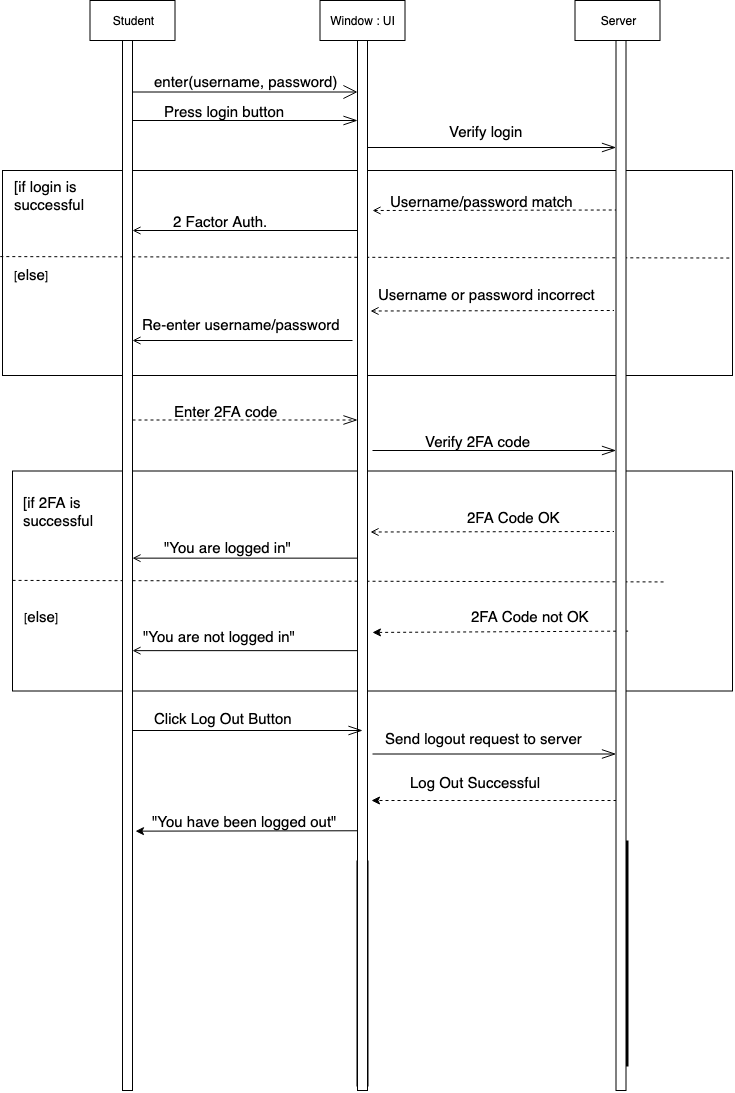

The diagram above was exported from draw.io. Its source (the exported page's mxGraphModel, read from the mxfile embedded in the PNG):
<mxGraphModel dx="946" dy="564" grid="1" gridSize="10" guides="1" tooltips="1" connect="1" arrows="1" fold="1" page="1" pageScale="1" pageWidth="1100" pageHeight="850" math="0" shadow="0">
  <root>
    <mxCell id="0" />
    <mxCell id="1" parent="0" />
    <mxCell id="JylbD7qmMqeMTIJXCvwI-65" value="" style="rounded=0;whiteSpace=wrap;html=1;strokeWidth=1;fillColor=none;" parent="1" vertex="1">
      <mxGeometry x="20" y="560.5" width="720" height="220" as="geometry" />
    </mxCell>
    <mxCell id="JylbD7qmMqeMTIJXCvwI-36" value="" style="rounded=0;whiteSpace=wrap;html=1;strokeWidth=1;fillColor=none;" parent="1" vertex="1">
      <mxGeometry x="10" y="260" width="730" height="205" as="geometry" />
    </mxCell>
    <mxCell id="JylbD7qmMqeMTIJXCvwI-5" value="Student" style="rounded=0;whiteSpace=wrap;html=1;strokeWidth=1;" parent="1" vertex="1">
      <mxGeometry x="97.5" y="90" width="85" height="40" as="geometry" />
    </mxCell>
    <mxCell id="JylbD7qmMqeMTIJXCvwI-16" value="Window : UI" style="rounded=0;whiteSpace=wrap;html=1;strokeWidth=1;" parent="1" vertex="1">
      <mxGeometry x="327.5" y="90" width="85" height="40" as="geometry" />
    </mxCell>
    <mxCell id="JylbD7qmMqeMTIJXCvwI-17" value="Server" style="rounded=0;whiteSpace=wrap;html=1;strokeWidth=1;" parent="1" vertex="1">
      <mxGeometry x="582.5" y="90" width="85" height="40" as="geometry" />
    </mxCell>
    <mxCell id="JylbD7qmMqeMTIJXCvwI-23" value="&lt;font style=&quot;font-size: 15px&quot;&gt;enter(username, password)&lt;/font&gt;" style="text;html=1;resizable=0;points=[];autosize=1;align=left;verticalAlign=top;spacingTop=-4;" parent="1" vertex="1">
      <mxGeometry x="160" y="160" width="200" height="20" as="geometry" />
    </mxCell>
    <mxCell id="JylbD7qmMqeMTIJXCvwI-26" value="&lt;font style=&quot;font-size: 15px&quot;&gt;Press login button&lt;/font&gt;" style="text;html=1;resizable=0;points=[];autosize=1;align=left;verticalAlign=top;spacingTop=-4;" parent="1" vertex="1">
      <mxGeometry x="170" y="190" width="140" height="20" as="geometry" />
    </mxCell>
    <mxCell id="JylbD7qmMqeMTIJXCvwI-29" value="&lt;span style=&quot;font-size: 15px&quot;&gt;Verify login&lt;br&gt;&lt;/span&gt;" style="text;html=1;resizable=0;points=[];autosize=1;align=left;verticalAlign=top;spacingTop=-4;" parent="1" vertex="1">
      <mxGeometry x="454.5" y="210" width="90" height="20" as="geometry" />
    </mxCell>
    <mxCell id="JylbD7qmMqeMTIJXCvwI-32" value="&lt;span style=&quot;font-size: 15px&quot;&gt;Username/password match&lt;/span&gt;" style="text;html=1;resizable=0;points=[];autosize=1;align=left;verticalAlign=top;spacingTop=-4;" parent="1" vertex="1">
      <mxGeometry x="396" y="280" width="200" height="20" as="geometry" />
    </mxCell>
    <mxCell id="JylbD7qmMqeMTIJXCvwI-37" value="&lt;font style=&quot;font-size: 15px&quot;&gt;[if login is &lt;br&gt;successful&lt;/font&gt;" style="text;html=1;resizable=0;points=[];autosize=1;align=left;verticalAlign=top;spacingTop=-4;" parent="1" vertex="1">
      <mxGeometry x="20" y="265" width="90" height="30" as="geometry" />
    </mxCell>
    <mxCell id="JylbD7qmMqeMTIJXCvwI-54" value="" style="endArrow=none;dashed=1;html=1;entryX=1;entryY=0.427;entryDx=0;entryDy=0;entryPerimeter=0;exitX=-0.003;exitY=0.42;exitDx=0;exitDy=0;exitPerimeter=0;" parent="1" source="JylbD7qmMqeMTIJXCvwI-36" target="JylbD7qmMqeMTIJXCvwI-36" edge="1">
      <mxGeometry width="50" height="50" relative="1" as="geometry">
        <mxPoint x="10" y="590" as="sourcePoint" />
        <mxPoint x="60" y="540" as="targetPoint" />
      </mxGeometry>
    </mxCell>
    <mxCell id="JylbD7qmMqeMTIJXCvwI-57" value="[&lt;font style=&quot;font-size: 15px&quot;&gt;else&lt;/font&gt;]" style="text;html=1;resizable=0;points=[];autosize=1;align=left;verticalAlign=top;spacingTop=-4;" parent="1" vertex="1">
      <mxGeometry x="20" y="352.5" width="50" height="20" as="geometry" />
    </mxCell>
    <mxCell id="JylbD7qmMqeMTIJXCvwI-58" value="&lt;span style=&quot;font-size: 15px&quot;&gt;Username or password incorrect&amp;nbsp;&lt;/span&gt;" style="text;html=1;resizable=0;points=[];autosize=1;align=left;verticalAlign=top;spacingTop=-4;" parent="1" vertex="1">
      <mxGeometry x="383.5" y="372.5" width="240" height="20" as="geometry" />
    </mxCell>
    <mxCell id="JylbD7qmMqeMTIJXCvwI-61" value="&lt;span style=&quot;font-size: 15px&quot;&gt;Re-enter username/password&lt;br&gt;&lt;/span&gt;" style="text;html=1;resizable=0;points=[];autosize=1;align=left;verticalAlign=top;spacingTop=-4;" parent="1" vertex="1">
      <mxGeometry x="147.5" y="402.5" width="210" height="20" as="geometry" />
    </mxCell>
    <mxCell id="JylbD7qmMqeMTIJXCvwI-63" value="&lt;span style=&quot;font-size: 15px&quot;&gt;2 Factor Auth.&lt;br&gt;&lt;/span&gt;" style="text;html=1;resizable=0;points=[];autosize=1;align=left;verticalAlign=top;spacingTop=-4;" parent="1" vertex="1">
      <mxGeometry x="179" y="300" width="110" height="20" as="geometry" />
    </mxCell>
    <mxCell id="JylbD7qmMqeMTIJXCvwI-66" value="&lt;font style=&quot;font-size: 15px&quot;&gt;[if 2FA is &lt;br&gt;successful&lt;/font&gt;" style="text;html=1;resizable=0;points=[];autosize=1;align=left;verticalAlign=top;spacingTop=-4;" parent="1" vertex="1">
      <mxGeometry x="29" y="580.5" width="90" height="30" as="geometry" />
    </mxCell>
    <mxCell id="JylbD7qmMqeMTIJXCvwI-67" value="[&lt;font style=&quot;font-size: 15px&quot;&gt;else&lt;/font&gt;]" style="text;html=1;resizable=0;points=[];autosize=1;align=left;verticalAlign=top;spacingTop=-4;" parent="1" vertex="1">
      <mxGeometry x="30" y="694.5" width="50" height="20" as="geometry" />
    </mxCell>
    <mxCell id="JylbD7qmMqeMTIJXCvwI-68" value="" style="endArrow=none;dashed=1;html=1;entryX=1;entryY=0.427;entryDx=0;entryDy=0;entryPerimeter=0;exitX=-0.003;exitY=0.42;exitDx=0;exitDy=0;exitPerimeter=0;" parent="1" edge="1">
      <mxGeometry width="50" height="50" relative="1" as="geometry">
        <mxPoint x="20.049999999999955" y="669.8999999999999" as="sourcePoint" />
        <mxPoint x="671.9999999999998" y="671.44" as="targetPoint" />
      </mxGeometry>
    </mxCell>
    <mxCell id="JylbD7qmMqeMTIJXCvwI-70" value="&lt;span style=&quot;font-size: 15px&quot;&gt;&lt;br&gt;&lt;/span&gt;" style="text;html=1;resizable=0;points=[];autosize=1;align=left;verticalAlign=top;spacingTop=-4;" parent="1" vertex="1">
      <mxGeometry x="396" y="817" width="20" height="20" as="geometry" />
    </mxCell>
    <mxCell id="JylbD7qmMqeMTIJXCvwI-72" value="&lt;span style=&quot;font-size: 15px&quot;&gt;Verify 2FA code&lt;br&gt;&lt;/span&gt;" style="text;html=1;resizable=0;points=[];autosize=1;align=left;verticalAlign=top;spacingTop=-4;" parent="1" vertex="1">
      <mxGeometry x="431" y="520" width="120" height="20" as="geometry" />
    </mxCell>
    <mxCell id="JylbD7qmMqeMTIJXCvwI-74" value="&lt;span style=&quot;font-size: 15px&quot;&gt;2FA Code OK&lt;br&gt;&lt;/span&gt;" style="text;html=1;resizable=0;points=[];autosize=1;align=left;verticalAlign=top;spacingTop=-4;" parent="1" vertex="1">
      <mxGeometry x="472.5" y="595.5" width="110" height="20" as="geometry" />
    </mxCell>
    <mxCell id="JylbD7qmMqeMTIJXCvwI-76" value="&lt;span style=&quot;font-size: 15px&quot;&gt;&quot;You are logged in&quot;&lt;br&gt;&lt;/span&gt;" style="text;html=1;resizable=0;points=[];autosize=1;align=left;verticalAlign=top;spacingTop=-4;" parent="1" vertex="1">
      <mxGeometry x="170" y="625.5" width="140" height="20" as="geometry" />
    </mxCell>
    <mxCell id="JylbD7qmMqeMTIJXCvwI-79" value="" style="endArrow=classic;html=1;entryX=0.681;entryY=0.457;entryDx=0;entryDy=0;entryPerimeter=0;dashed=1;exitX=0.694;exitY=0.386;exitDx=0;exitDy=0;exitPerimeter=0;" parent="1" edge="1">
      <mxGeometry width="50" height="50" relative="1" as="geometry">
        <mxPoint x="635.6399999999999" y="720.6120000000003" as="sourcePoint" />
        <mxPoint x="379.93000000000006" y="721.9560000000001" as="targetPoint" />
      </mxGeometry>
    </mxCell>
    <mxCell id="JylbD7qmMqeMTIJXCvwI-80" value="&lt;span style=&quot;font-size: 15px&quot;&gt;2FA Code not OK&lt;br&gt;&lt;/span&gt;" style="text;html=1;resizable=0;points=[];autosize=1;align=left;verticalAlign=top;spacingTop=-4;" parent="1" vertex="1">
      <mxGeometry x="477" y="694.5" width="130" height="20" as="geometry" />
    </mxCell>
    <mxCell id="JylbD7qmMqeMTIJXCvwI-82" value="&lt;span style=&quot;font-size: 15px&quot;&gt;&quot;You are not logged in&quot;&lt;br&gt;&lt;/span&gt;" style="text;html=1;resizable=0;points=[];autosize=1;align=left;verticalAlign=top;spacingTop=-4;" parent="1" vertex="1">
      <mxGeometry x="149" y="714.5" width="170" height="20" as="geometry" />
    </mxCell>
    <mxCell id="JylbD7qmMqeMTIJXCvwI-86" value="&lt;span style=&quot;font-size: 15px&quot;&gt;Click Log Out Button&lt;br&gt;&lt;/span&gt;" style="text;html=1;resizable=0;points=[];autosize=1;align=left;verticalAlign=top;spacingTop=-4;" parent="1" vertex="1">
      <mxGeometry x="160" y="797" width="150" height="20" as="geometry" />
    </mxCell>
    <mxCell id="JylbD7qmMqeMTIJXCvwI-87" value="&lt;span style=&quot;font-size: 15px&quot;&gt;Send logout request to server&lt;/span&gt;" style="text;html=1;resizable=0;points=[];autosize=1;align=left;verticalAlign=top;spacingTop=-4;" parent="1" vertex="1">
      <mxGeometry x="391" y="817" width="210" height="20" as="geometry" />
    </mxCell>
    <mxCell id="JylbD7qmMqeMTIJXCvwI-89" value="" style="line;strokeWidth=12;direction=south;html=1;fillColor=#ffffff;" parent="1" vertex="1">
      <mxGeometry x="365" y="950" width="10" height="226" as="geometry" />
    </mxCell>
    <mxCell id="JylbD7qmMqeMTIJXCvwI-90" value="" style="line;strokeWidth=12;direction=south;html=1;fillColor=#ffffff;" parent="1" vertex="1">
      <mxGeometry x="625" y="930" width="10" height="226" as="geometry" />
    </mxCell>
    <mxCell id="JylbD7qmMqeMTIJXCvwI-91" value="" style="endArrow=classic;html=1;dashed=1;entryX=1.4;entryY=0.74;entryDx=0;entryDy=0;entryPerimeter=0;exitX=0.25;exitY=0.5;exitDx=0;exitDy=0;exitPerimeter=0;" parent="1" edge="1">
      <mxGeometry width="50" height="50" relative="1" as="geometry">
        <mxPoint x="630" y="890" as="sourcePoint" />
        <mxPoint x="379" y="890" as="targetPoint" />
      </mxGeometry>
    </mxCell>
    <mxCell id="JylbD7qmMqeMTIJXCvwI-92" value="&lt;span style=&quot;font-size: 15px&quot;&gt;Log Out Successful&lt;br&gt;&lt;/span&gt;" style="text;html=1;resizable=0;points=[];autosize=1;align=left;verticalAlign=top;spacingTop=-4;" parent="1" vertex="1">
      <mxGeometry x="416" y="860.5" width="150" height="20" as="geometry" />
    </mxCell>
    <mxCell id="JylbD7qmMqeMTIJXCvwI-94" value="" style="endArrow=classic;html=1;exitX=0.479;exitY=0.671;exitDx=0;exitDy=0;exitPerimeter=0;entryX=1.3;entryY=0.753;entryDx=0;entryDy=0;entryPerimeter=0;" parent="1" target="STVZHWaks2fzFhU3KF-y-9" edge="1">
      <mxGeometry width="50" height="50" relative="1" as="geometry">
        <mxPoint x="368.28999999999996" y="920.2539999999999" as="sourcePoint" />
        <mxPoint x="150" y="920" as="targetPoint" />
      </mxGeometry>
    </mxCell>
    <mxCell id="JylbD7qmMqeMTIJXCvwI-95" value="&lt;span style=&quot;font-size: 15px&quot;&gt;&quot;You have been logged out&quot;&lt;br&gt;&lt;/span&gt;" style="text;html=1;resizable=0;points=[];autosize=1;align=left;verticalAlign=top;spacingTop=-4;" parent="1" vertex="1">
      <mxGeometry x="157.5" y="900" width="200" height="20" as="geometry" />
    </mxCell>
    <mxCell id="STVZHWaks2fzFhU3KF-y-8" value="" style="endArrow=open;endFill=1;endSize=12;html=1;" parent="1" target="STVZHWaks2fzFhU3KF-y-10" edge="1">
      <mxGeometry width="160" relative="1" as="geometry">
        <mxPoint x="140" y="181.5" as="sourcePoint" />
        <mxPoint x="350" y="181.5" as="targetPoint" />
      </mxGeometry>
    </mxCell>
    <mxCell id="STVZHWaks2fzFhU3KF-y-9" value="" style="html=1;points=[];perimeter=orthogonalPerimeter;" parent="1" vertex="1">
      <mxGeometry x="130" y="130" width="10" height="1050" as="geometry" />
    </mxCell>
    <mxCell id="STVZHWaks2fzFhU3KF-y-10" value="" style="html=1;points=[];perimeter=orthogonalPerimeter;" parent="1" vertex="1">
      <mxGeometry x="365" y="130" width="10" height="1050" as="geometry" />
    </mxCell>
    <mxCell id="STVZHWaks2fzFhU3KF-y-12" value="" style="html=1;points=[];perimeter=orthogonalPerimeter;" parent="1" vertex="1">
      <mxGeometry x="623.5" y="130" width="10" height="1050" as="geometry" />
    </mxCell>
    <mxCell id="STVZHWaks2fzFhU3KF-y-16" value="" style="endArrow=openThin;endFill=0;endSize=12;html=1;" parent="1" target="STVZHWaks2fzFhU3KF-y-10" edge="1">
      <mxGeometry width="160" relative="1" as="geometry">
        <mxPoint x="140" y="210" as="sourcePoint" />
        <mxPoint x="300" y="210" as="targetPoint" />
      </mxGeometry>
    </mxCell>
    <mxCell id="STVZHWaks2fzFhU3KF-y-17" value="" style="endArrow=none;endFill=0;endSize=12;html=1;startArrow=open;startFill=0;strokeColor=#000000;dashed=1;" parent="1" edge="1">
      <mxGeometry width="160" relative="1" as="geometry">
        <mxPoint x="380" y="300" as="sourcePoint" />
        <mxPoint x="623.5" y="299.5" as="targetPoint" />
      </mxGeometry>
    </mxCell>
    <mxCell id="STVZHWaks2fzFhU3KF-y-20" value="" style="endArrow=openThin;endFill=0;endSize=12;html=1;" parent="1" target="STVZHWaks2fzFhU3KF-y-12" edge="1">
      <mxGeometry width="160" relative="1" as="geometry">
        <mxPoint x="375" y="237" as="sourcePoint" />
        <mxPoint x="600" y="237" as="targetPoint" />
      </mxGeometry>
    </mxCell>
    <mxCell id="STVZHWaks2fzFhU3KF-y-21" value="" style="endArrow=none;endFill=0;endSize=12;html=1;strokeColor=#000000;startArrow=open;startFill=0;" parent="1" edge="1">
      <mxGeometry width="160" relative="1" as="geometry">
        <mxPoint x="140" y="320" as="sourcePoint" />
        <mxPoint x="365" y="320" as="targetPoint" />
      </mxGeometry>
    </mxCell>
    <mxCell id="STVZHWaks2fzFhU3KF-y-22" value="" style="endArrow=none;endFill=0;endSize=12;html=1;startArrow=open;startFill=0;strokeColor=#000000;dashed=1;" parent="1" edge="1">
      <mxGeometry width="160" relative="1" as="geometry">
        <mxPoint x="378" y="400.5" as="sourcePoint" />
        <mxPoint x="621.5" y="400" as="targetPoint" />
      </mxGeometry>
    </mxCell>
    <mxCell id="STVZHWaks2fzFhU3KF-y-26" value="" style="endArrow=none;endFill=0;endSize=12;html=1;startArrow=open;startFill=0;strokeColor=#000000;" parent="1" edge="1">
      <mxGeometry width="160" relative="1" as="geometry">
        <mxPoint x="140" y="430" as="sourcePoint" />
        <mxPoint x="360" y="430" as="targetPoint" />
      </mxGeometry>
    </mxCell>
    <mxCell id="STVZHWaks2fzFhU3KF-y-27" value="&lt;span style=&quot;font-size: 15px&quot;&gt;Enter 2FA code&lt;br&gt;&lt;/span&gt;" style="text;html=1;resizable=0;points=[];autosize=1;align=left;verticalAlign=top;spacingTop=-4;" parent="1" vertex="1">
      <mxGeometry x="180" y="490" width="120" height="20" as="geometry" />
    </mxCell>
    <mxCell id="STVZHWaks2fzFhU3KF-y-28" value="" style="endArrow=openThin;endFill=0;endSize=12;html=1;strokeColor=#000000;dashed=1;" parent="1" target="STVZHWaks2fzFhU3KF-y-10" edge="1">
      <mxGeometry width="160" relative="1" as="geometry">
        <mxPoint x="140" y="509.5" as="sourcePoint" />
        <mxPoint x="300" y="509.5" as="targetPoint" />
      </mxGeometry>
    </mxCell>
    <mxCell id="STVZHWaks2fzFhU3KF-y-29" value="" style="endArrow=openThin;endFill=0;endSize=12;html=1;strokeColor=#000000;" parent="1" target="STVZHWaks2fzFhU3KF-y-12" edge="1">
      <mxGeometry width="160" relative="1" as="geometry">
        <mxPoint x="380" y="540" as="sourcePoint" />
        <mxPoint x="540" y="540" as="targetPoint" />
      </mxGeometry>
    </mxCell>
    <mxCell id="STVZHWaks2fzFhU3KF-y-30" value="" style="endArrow=none;endFill=0;endSize=12;html=1;startArrow=open;startFill=0;strokeColor=#000000;dashed=1;" parent="1" edge="1">
      <mxGeometry width="160" relative="1" as="geometry">
        <mxPoint x="378" y="621.5" as="sourcePoint" />
        <mxPoint x="621.5" y="621" as="targetPoint" />
      </mxGeometry>
    </mxCell>
    <mxCell id="STVZHWaks2fzFhU3KF-y-33" value="" style="endArrow=none;endFill=0;endSize=12;html=1;strokeColor=#000000;startArrow=open;startFill=0;exitX=1;exitY=0.493;exitDx=0;exitDy=0;exitPerimeter=0;" parent="1" source="STVZHWaks2fzFhU3KF-y-9" target="STVZHWaks2fzFhU3KF-y-10" edge="1">
      <mxGeometry width="160" relative="1" as="geometry">
        <mxPoint x="140" y="650" as="sourcePoint" />
        <mxPoint x="300" y="650" as="targetPoint" />
      </mxGeometry>
    </mxCell>
    <mxCell id="STVZHWaks2fzFhU3KF-y-34" value="" style="endArrow=none;endFill=0;endSize=12;html=1;strokeColor=#000000;startArrow=open;startFill=0;exitX=1;exitY=0.493;exitDx=0;exitDy=0;exitPerimeter=0;" parent="1" edge="1">
      <mxGeometry width="160" relative="1" as="geometry">
        <mxPoint x="140" y="740.1500000000001" as="sourcePoint" />
        <mxPoint x="365" y="740.1500000000001" as="targetPoint" />
      </mxGeometry>
    </mxCell>
    <mxCell id="STVZHWaks2fzFhU3KF-y-35" value="" style="endArrow=openThin;endFill=0;endSize=12;html=1;strokeColor=#000000;" parent="1" edge="1">
      <mxGeometry width="160" relative="1" as="geometry">
        <mxPoint x="140" y="820" as="sourcePoint" />
        <mxPoint x="370" y="820" as="targetPoint" />
      </mxGeometry>
    </mxCell>
    <mxCell id="STVZHWaks2fzFhU3KF-y-36" value="" style="endArrow=openThin;endFill=0;endSize=12;html=1;strokeColor=#000000;" parent="1" edge="1">
      <mxGeometry width="160" relative="1" as="geometry">
        <mxPoint x="380" y="843.5" as="sourcePoint" />
        <mxPoint x="623.5" y="843.5" as="targetPoint" />
      </mxGeometry>
    </mxCell>
  </root>
</mxGraphModel>